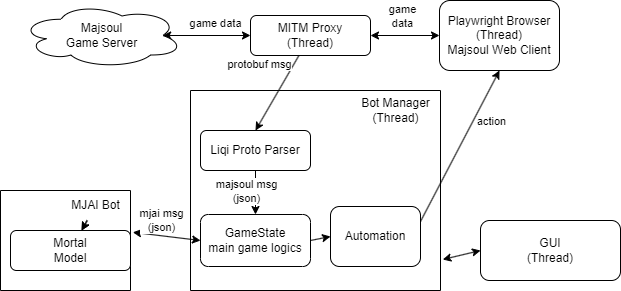

The diagram above was exported from draw.io. Its source (the exported page's mxGraphModel, read from the mxfile embedded in the PNG):
<mxGraphModel dx="894" dy="293" grid="1" gridSize="10" guides="1" tooltips="1" connect="1" arrows="1" fold="1" page="1" pageScale="1" pageWidth="850" pageHeight="1100" math="0" shadow="0">
  <root>
    <mxCell id="0" />
    <mxCell id="1" parent="0" />
    <mxCell id="2" value="Playwright Browser&lt;br&gt;(Thread)&lt;br&gt;Majsoul Web Client" style="rounded=1;whiteSpace=wrap;html=1;" parent="1" vertex="1">
      <mxGeometry x="449" y="170" width="120" height="70" as="geometry" />
    </mxCell>
    <mxCell id="3" value="MITM Proxy&lt;br&gt;(Thread)" style="rounded=1;whiteSpace=wrap;html=1;arcSize=15;" parent="1" vertex="1">
      <mxGeometry x="260" y="185" width="120" height="40" as="geometry" />
    </mxCell>
    <mxCell id="4" value="" style="endArrow=classic;startArrow=classic;html=1;entryX=0;entryY=0.5;entryDx=0;entryDy=0;exitX=1;exitY=0.5;exitDx=0;exitDy=0;" parent="1" source="3" target="2" edge="1">
      <mxGeometry width="50" height="50" relative="1" as="geometry">
        <mxPoint x="410" y="300" as="sourcePoint" />
        <mxPoint x="460" y="250" as="targetPoint" />
      </mxGeometry>
    </mxCell>
    <mxCell id="5" value="game&lt;br&gt;data" style="edgeLabel;html=1;align=center;verticalAlign=middle;resizable=0;points=[];" parent="4" vertex="1" connectable="0">
      <mxGeometry x="-0.294" y="-2" relative="1" as="geometry">
        <mxPoint x="7" y="-22" as="offset" />
      </mxGeometry>
    </mxCell>
    <mxCell id="33" style="edgeStyle=none;html=1;entryX=0.5;entryY=0;entryDx=0;entryDy=0;" parent="1" source="3" target="9" edge="1">
      <mxGeometry relative="1" as="geometry" />
    </mxCell>
    <mxCell id="34" value="protobuf msg" style="edgeLabel;html=1;align=center;verticalAlign=middle;resizable=0;points=[];" parent="33" vertex="1" connectable="0">
      <mxGeometry x="-0.6528" y="-1" relative="1" as="geometry">
        <mxPoint x="-32" y="-4" as="offset" />
      </mxGeometry>
    </mxCell>
    <mxCell id="7" value="" style="endArrow=classic;startArrow=classic;html=1;entryX=0.875;entryY=0.5;entryDx=0;entryDy=0;exitX=0;exitY=0.5;exitDx=0;exitDy=0;entryPerimeter=0;" parent="1" source="3" target="56" edge="1">
      <mxGeometry width="50" height="50" relative="1" as="geometry">
        <mxPoint x="250" y="280" as="sourcePoint" />
        <mxPoint x="200" y="205" as="targetPoint" />
      </mxGeometry>
    </mxCell>
    <mxCell id="8" value="game data" style="edgeLabel;html=1;align=center;verticalAlign=middle;resizable=0;points=[];" parent="7" vertex="1" connectable="0">
      <mxGeometry x="0.2532" y="-2" relative="1" as="geometry">
        <mxPoint x="19" y="-11" as="offset" />
      </mxGeometry>
    </mxCell>
    <mxCell id="21" value="" style="endArrow=classic;html=1;entryX=0.5;entryY=1;entryDx=0;entryDy=0;exitX=1;exitY=0.25;exitDx=0;exitDy=0;" parent="1" source="69" target="2" edge="1">
      <mxGeometry width="50" height="50" relative="1" as="geometry">
        <mxPoint x="440" y="240" as="sourcePoint" />
        <mxPoint x="440" y="240" as="targetPoint" />
      </mxGeometry>
    </mxCell>
    <mxCell id="24" value="action" style="edgeLabel;html=1;align=center;verticalAlign=middle;resizable=0;points=[];" parent="21" vertex="1" connectable="0">
      <mxGeometry x="0.3702" relative="1" as="geometry">
        <mxPoint x="16" y="3" as="offset" />
      </mxGeometry>
    </mxCell>
    <mxCell id="25" value="GUI&lt;br&gt;(Thread)" style="rounded=1;whiteSpace=wrap;html=1;" parent="1" vertex="1">
      <mxGeometry x="490" y="390" width="140" height="60" as="geometry" />
    </mxCell>
    <mxCell id="26" value="" style="endArrow=classic;startArrow=classic;html=1;entryX=0;entryY=0.5;entryDx=0;entryDy=0;exitX=1.009;exitY=0.845;exitDx=0;exitDy=0;exitPerimeter=0;" parent="1" source="54" target="25" edge="1">
      <mxGeometry width="50" height="50" relative="1" as="geometry">
        <mxPoint x="440" y="325" as="sourcePoint" />
        <mxPoint x="410" y="260" as="targetPoint" />
      </mxGeometry>
    </mxCell>
    <mxCell id="48" value="" style="endArrow=classic;startArrow=classic;html=1;entryX=0;entryY=0.5;entryDx=0;entryDy=0;exitX=1.018;exitY=0.418;exitDx=0;exitDy=0;exitPerimeter=0;" parent="1" source="50" target="46" edge="1">
      <mxGeometry width="50" height="50" relative="1" as="geometry">
        <mxPoint x="200" y="350" as="sourcePoint" />
        <mxPoint x="230" y="320" as="targetPoint" />
      </mxGeometry>
    </mxCell>
    <mxCell id="49" value="mjai msg&lt;br&gt;(json)" style="edgeLabel;html=1;align=center;verticalAlign=middle;resizable=0;points=[];" parent="48" vertex="1" connectable="0">
      <mxGeometry x="0.1837" y="2" relative="1" as="geometry">
        <mxPoint x="-12" y="-15" as="offset" />
      </mxGeometry>
    </mxCell>
    <mxCell id="50" value="" style="swimlane;startSize=0;" parent="1" vertex="1">
      <mxGeometry x="10" y="360" width="130" height="100" as="geometry">
        <mxRectangle x="40" y="360" width="50" height="40" as="alternateBounds" />
      </mxGeometry>
    </mxCell>
    <mxCell id="37" value="Mortal&lt;br&gt;Model" style="rounded=1;whiteSpace=wrap;html=1;" parent="50" vertex="1">
      <mxGeometry x="10" y="40" width="120" height="40" as="geometry" />
    </mxCell>
    <mxCell id="67" value="" style="edgeStyle=none;html=1;" parent="50" source="52" target="37" edge="1">
      <mxGeometry relative="1" as="geometry" />
    </mxCell>
    <mxCell id="68" value="" style="edgeStyle=none;html=1;" parent="50" source="52" target="37" edge="1">
      <mxGeometry relative="1" as="geometry" />
    </mxCell>
    <mxCell id="52" value="MJAI Bot" style="text;html=1;align=center;verticalAlign=middle;resizable=0;points=[];autosize=1;strokeColor=none;fillColor=none;" parent="50" vertex="1">
      <mxGeometry x="60" width="70" height="30" as="geometry" />
    </mxCell>
    <mxCell id="54" value="" style="swimlane;startSize=0;" parent="1" vertex="1">
      <mxGeometry x="200" y="260" width="250" height="200" as="geometry">
        <mxRectangle x="230" y="260" width="50" height="40" as="alternateBounds" />
      </mxGeometry>
    </mxCell>
    <mxCell id="70" style="edgeStyle=none;html=1;exitX=1;exitY=0.5;exitDx=0;exitDy=0;entryX=0;entryY=0.5;entryDx=0;entryDy=0;" edge="1" parent="54" source="46" target="69">
      <mxGeometry relative="1" as="geometry" />
    </mxCell>
    <mxCell id="46" value="GameState&lt;br&gt;main game logics" style="rounded=1;whiteSpace=wrap;html=1;" parent="54" vertex="1">
      <mxGeometry x="10" y="124" width="110" height="52" as="geometry" />
    </mxCell>
    <mxCell id="9" value="Liqi Proto Parser" style="rounded=1;whiteSpace=wrap;html=1;" parent="54" vertex="1">
      <mxGeometry x="10" y="40" width="110" height="40" as="geometry" />
    </mxCell>
    <mxCell id="13" value="" style="endArrow=classic;html=1;entryX=0.5;entryY=0;entryDx=0;entryDy=0;exitX=0.5;exitY=1;exitDx=0;exitDy=0;" parent="54" source="9" target="46" edge="1">
      <mxGeometry width="50" height="50" relative="1" as="geometry">
        <mxPoint x="20" y="-120" as="sourcePoint" />
        <mxPoint x="70" y="-170" as="targetPoint" />
      </mxGeometry>
    </mxCell>
    <mxCell id="14" value="majsoul msg&lt;br&gt;(json)" style="edgeLabel;html=1;align=center;verticalAlign=middle;resizable=0;points=[];" parent="13" vertex="1" connectable="0">
      <mxGeometry x="-0.4589" relative="1" as="geometry">
        <mxPoint x="-10" y="8" as="offset" />
      </mxGeometry>
    </mxCell>
    <mxCell id="55" value="Bot Manager&lt;br&gt;(Thread)" style="text;html=1;align=center;verticalAlign=middle;resizable=0;points=[];autosize=1;strokeColor=none;fillColor=none;" parent="54" vertex="1">
      <mxGeometry x="160" width="90" height="40" as="geometry" />
    </mxCell>
    <mxCell id="69" value="Automation" style="rounded=1;whiteSpace=wrap;html=1;" vertex="1" parent="54">
      <mxGeometry x="140" y="116" width="90" height="60" as="geometry" />
    </mxCell>
    <mxCell id="56" value="Majsoul&lt;br&gt;Game Server" style="ellipse;shape=cloud;whiteSpace=wrap;html=1;" parent="1" vertex="1">
      <mxGeometry x="30" y="172.5" width="162.5" height="65" as="geometry" />
    </mxCell>
  </root>
</mxGraphModel>